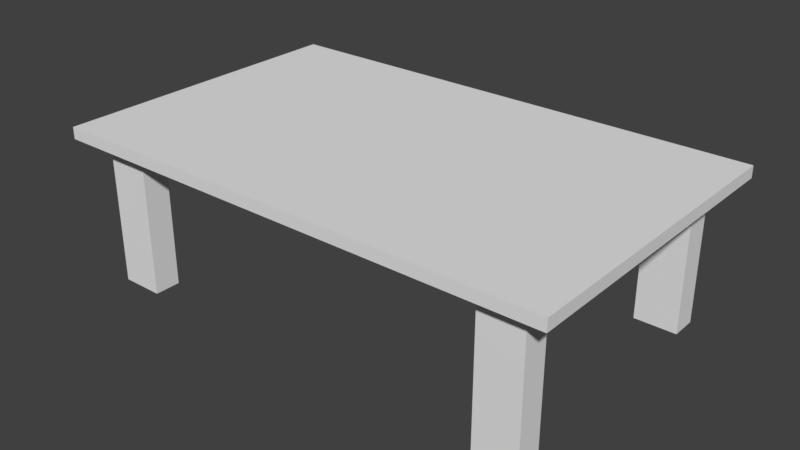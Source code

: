 # Source: table.blend  (saved by Blender 2.79.0; exported with 4.5.12 LTS)
import bpy
from mathutils import Matrix  # noqa: F401  (used for matrix-valued properties, if any)

bpy.ops.wm.read_factory_settings(use_empty=True)
scene = bpy.context.scene
scene.name = 'Scene'

# ---- collections
col_collection_1 = bpy.data.collections.new('Collection 1'); scene.collection.children.link(col_collection_1)

# ---- world
world_world = bpy.data.worlds.new('World'); scene.world = world_world
world_world.color = (0.05088, 0.05088, 0.05088)
world_world.use_sun_shadow = False
world_world.sun_shadow_jitter_overblur = 0.0
world_world.cycles.sampling_method = 'MANUAL'

# ---- meshes
me_cube_005 = bpy.data.meshes.new('Cube.005')
me_cube_005.from_pydata([(-1.0, -1.0, -1.0), (-1.0, -1.0, 1.0), (-1.0, 1.0, -1.0), (-1.0, 1.0, 1.0), (1.0, -1.0, -1.0), (1.0, -1.0, 1.0), (1.0, 1.0, -1.0), (1.0, 1.0, 1.0)], [], [(0, 1, 3, 2), (2, 3, 7, 6), (6, 7, 5, 4), (4, 5, 1, 0), (2, 6, 4, 0), (7, 3, 1, 5)])
me_cube_005.use_remesh_preserve_volume = False
me_cube_005.use_remesh_preserve_attributes = False
me_cube_005.use_mirror_vertex_groups = False
me_cube_005.update()
me_cube_004 = bpy.data.meshes.new('Cube.004')
me_cube_004.from_pydata([(-1.0, -1.0, -1.0), (-1.0, -1.0, 1.0), (-1.0, 1.0, -1.0), (-1.0, 1.0, 1.0), (1.0, -1.0, -1.0), (1.0, -1.0, 1.0), (1.0, 1.0, -1.0), (1.0, 1.0, 1.0)], [], [(0, 1, 3, 2), (2, 3, 7, 6), (6, 7, 5, 4), (4, 5, 1, 0), (2, 6, 4, 0), (7, 3, 1, 5)])
me_cube_004.use_remesh_preserve_volume = False
me_cube_004.use_remesh_preserve_attributes = False
me_cube_004.use_mirror_vertex_groups = False
me_cube_004.update()
me_cube_003 = bpy.data.meshes.new('Cube.003')
me_cube_003.from_pydata([(-1.0, -1.0, -1.0), (-1.0, -1.0, 1.0), (-1.0, 1.0, -1.0), (-1.0, 1.0, 1.0), (1.0, -1.0, -1.0), (1.0, -1.0, 1.0), (1.0, 1.0, -1.0), (1.0, 1.0, 1.0)], [], [(0, 1, 3, 2), (2, 3, 7, 6), (6, 7, 5, 4), (4, 5, 1, 0), (2, 6, 4, 0), (7, 3, 1, 5)])
me_cube_003.use_remesh_preserve_volume = False
me_cube_003.use_remesh_preserve_attributes = False
me_cube_003.use_mirror_vertex_groups = False
me_cube_003.update()
me_cube_002 = bpy.data.meshes.new('Cube.002')
me_cube_002.from_pydata([(-1.0, -1.0, -1.0), (-1.0, -1.0, 1.0), (-1.0, 1.0, -1.0), (-1.0, 1.0, 1.0), (1.0, -1.0, -1.0), (1.0, -1.0, 1.0), (1.0, 1.0, -1.0), (1.0, 1.0, 1.0)], [], [(0, 1, 3, 2), (2, 3, 7, 6), (6, 7, 5, 4), (4, 5, 1, 0), (2, 6, 4, 0), (7, 3, 1, 5)])
me_cube_002.use_remesh_preserve_volume = False
me_cube_002.use_remesh_preserve_attributes = False
me_cube_002.use_mirror_vertex_groups = False
me_cube_002.update()
me_cube_001 = bpy.data.meshes.new('Cube.001')
me_cube_001.from_pydata([(-1.0, -1.0, -1.0), (-1.0, -1.0, 1.0), (-1.0, 1.0, -1.0), (-1.0, 1.0, 1.0), (1.0, -1.0, -1.0), (1.0, -1.0, 1.0), (1.0, 1.0, -1.0), (1.0, 1.0, 1.0)], [], [(0, 1, 3, 2), (2, 3, 7, 6), (6, 7, 5, 4), (4, 5, 1, 0), (2, 6, 4, 0), (7, 3, 1, 5)])
me_cube_001.use_remesh_preserve_volume = False
me_cube_001.use_remesh_preserve_attributes = False
me_cube_001.use_mirror_vertex_groups = False
me_cube_001.update()

# ---- objects
ob_cube_004 = bpy.data.objects.new('Cube.004', me_cube_005)
ob_cube_003 = bpy.data.objects.new('Cube.003', me_cube_004)
ob_cube_002 = bpy.data.objects.new('Cube.002', me_cube_003)
ob_cube_001 = bpy.data.objects.new('Cube.001', me_cube_002)
ob_cube = bpy.data.objects.new('Cube', me_cube_001)

# ---- transforms, parenting, visibility, modifiers, constraints
ob_cube_004.location = (-0.004196, 0.009451, 2.38)
ob_cube_004.scale = (4.031, 2.482, 0.09309)
ob_cube_004.lineart.crease_threshold = 0.0
ob_cube_003.location = (-3.231, -1.984, 1.153)
ob_cube_003.scale = (0.3401, 0.2083, 1.146)
ob_cube_003.lineart.crease_threshold = 0.0
ob_cube_002.location = (-3.262, 2.004, 1.153)
ob_cube_002.scale = (0.3401, 0.2083, 1.146)
ob_cube_002.lineart.crease_threshold = 0.0
ob_cube_001.location = (3.281, -2.003, 1.153)
ob_cube_001.scale = (0.3401, 0.2083, 1.146)
ob_cube_001.lineart.crease_threshold = 0.0
ob_cube.location = (3.25, 1.966, 1.153)
ob_cube.scale = (0.3401, 0.2083, 1.146)
ob_cube.lineart.crease_threshold = 0.0

# ---- collection membership
col_collection_1.objects.link(ob_cube_004)
col_collection_1.objects.link(ob_cube_003)
col_collection_1.objects.link(ob_cube_002)
col_collection_1.objects.link(ob_cube_001)
col_collection_1.objects.link(ob_cube)

# ---- scene / render settings (as saved in the file)
scene.frame_start = 1; scene.frame_end = 250; scene.frame_set(1)
scene.render.engine = 'BLENDER_EEVEE_NEXT'
scene.render.resolution_percentage = 50
scene.render.dither_intensity = 0.0
scene.cycles.use_denoising = False
scene.cycles.samples = 128
scene.cycles.sampling_pattern = 'TABULATED_SOBOL'
scene.cycles.use_adaptive_sampling = False
scene.cycles.use_light_tree = False
scene.cycles.blur_glossy = 0.0
scene.cycles.sample_clamp_indirect = 0.0
scene.view_settings.view_transform = 'Standard'
bpy.context.view_layer.update()

# ---- added for rendering (the .blend has no active camera and no usable light): camera, sun
cam_auto = bpy.data.cameras.new('AutoCamera')
cam_auto.lens = 50.0
cam_auto.sensor_width = 36.0
cam_auto.clip_end = 1000.0
ob_auto_camera = bpy.data.objects.new('AutoCamera', cam_auto)
scene.collection.objects.link(ob_auto_camera)
ob_auto_camera.location = (9.04768, -10.8528, 8.48145)
ob_auto_camera.rotation_euler = (1.09748, -7.21219e-08, 0.694738)
scene.camera = ob_auto_camera
light_auto_sun = bpy.data.lights.new('AutoSun', 'SUN')
light_auto_sun.energy = 3.0
light_auto_sun.angle = 0.0523599
ob_auto_sun = bpy.data.objects.new('AutoSun', light_auto_sun)
scene.collection.objects.link(ob_auto_sun)
ob_auto_sun.rotation_euler = (0.872665, 0.174533, 0.523599)
bpy.context.view_layer.update()
